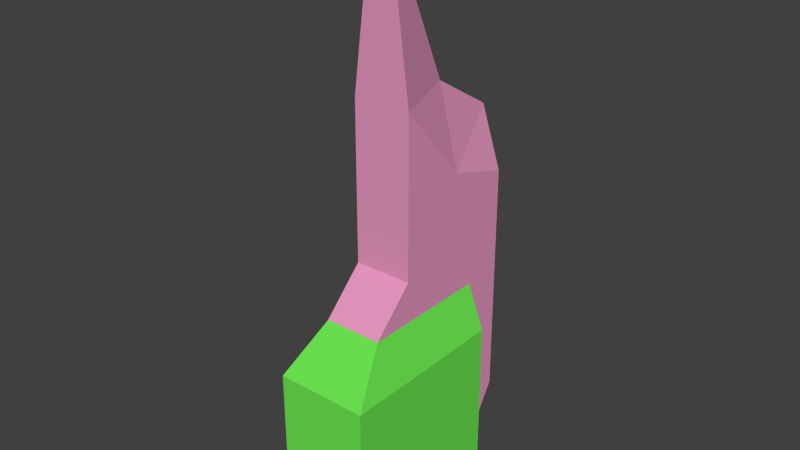 # Source: SciPillar.blend  (saved by Blender 2.75.0; exported with 4.5.12 LTS)
import bpy
from mathutils import Matrix  # noqa: F401  (used for matrix-valued properties, if any)

bpy.ops.wm.read_factory_settings(use_empty=True)
scene = bpy.context.scene
scene.name = 'Scene'

# ---- collections
col_collection_1 = bpy.data.collections.new('Collection 1'); scene.collection.children.link(col_collection_1)

# ---- materials (node trees are filled in below, after node groups)
mat_material = bpy.data.materials.new('Material')
mat_material.alpha_threshold = 0.0
mat_material.use_transparent_shadow = False
mat_material.diffuse_color = (0.1503, 0.8, 0.08235, 1.0)
mat_material.roughness = 0.5
mat_material.line_color = (0.0, 0.0, 0.0, 1.0)
mat_material_001 = bpy.data.materials.new('Material.001')
mat_material_001.alpha_threshold = 0.0
mat_material_001.use_transparent_shadow = False
mat_material_001.diffuse_color = (0.8, 0.3157, 0.5302, 1.0)
mat_material_001.roughness = 0.5

# ---- material node trees

# ---- world
world_world = bpy.data.worlds.new('World'); scene.world = world_world
world_world.color = (0.05088, 0.05088, 0.05088)
world_world.use_sun_shadow = False
world_world.sun_shadow_jitter_overblur = 0.0
world_world.cycles.sampling_method = 'MANUAL'
world_world.cycles.sample_map_resolution = 256

# ---- meshes
me_cube = bpy.data.meshes.new('Cube')
me_cube.from_pydata([(0.5281, 1.0, -1.287), (0.5281, -1.0, -1.287), (-0.5281, -1.0, -1.287), (-0.5281, 1.0, -1.287), (0.5281, 1.0, 0.4871), (0.5281, -1.0, 0.4871), (-0.5281, -1.0, 0.4871), (-0.5281, 1.0, 0.4871), (0.3333, 1.0, -1.287), (-0.3333, 1.0, -1.287), (0.3333, 1.0, 1.0), (-0.3333, 1.0, 1.0), (0.5281, -0.5082, -1.287), (-0.5281, -0.5082, -1.287), (0.5281, -0.5082, 0.4871), (-0.5281, -0.5082, 0.4871), (0.3333, -0.5082, 1.0), (-0.3333, -0.5082, 1.0), (0.3333, -0.5082, -1.287), (-0.3333, -0.5082, -1.287), (0.3333, 1.47, -0.5297), (-0.3333, 1.47, -0.5297), (0.3333, 1.47, 1.47), (-0.3333, 1.47, 1.47), (0.3333, -0.03786, 1.47), (-0.3333, -0.03786, 1.47), (0.101, 1.47, 2.883), (-0.101, 1.47, 2.883), (0.101, -0.03786, 5.093), (-0.101, -0.03786, 5.093), (-0.5281, 0.2579, -1.287), (-0.5281, 0.2579, 0.4871), (0.3333, 0.2579, -1.287), (-0.3333, 0.2579, -1.287), (0.5281, 0.2579, -1.287), (0.5281, 0.2579, 0.4871), (0.3333, 0.2579, 1.0), (-0.3333, 0.2579, 1.0), (0.3333, 0.7282, 1.47), (-0.3333, 0.7282, 1.47), (0.101, 0.7282, 3.334), (-0.101, 0.7282, 3.334), (0.5281, 1.0, -0.4002), (0.5281, -1.0, -0.4002), (-0.5281, -1.0, -0.4002), (-0.5281, 1.0, -0.4002), (0.3333, 1.0, -0.1437), (-0.3333, 1.0, -0.1437), (-0.5281, -0.5082, -0.4002), (0.5281, -0.5082, -0.4002), (0.3333, 1.47, 0.4703), (-0.3333, 1.47, 0.4703), (0.5281, 0.2579, -0.4002), (-0.5281, 0.2579, -0.4002), (0.3333, -0.03786, 3.282), (-0.3333, -0.03786, 3.282), (0.3333, 1.47, 2.177), (-0.3333, 1.47, 2.177), (-0.3333, 0.7282, 2.402), (0.3333, 0.7282, 2.402)], [], [(49, 14, 5, 43), (53, 31, 7, 45), (47, 9, 3, 45), (42, 0, 8, 46), (36, 10, 22, 38), (16, 17, 6, 5), (6, 17, 15), (18, 1, 2, 19), (32, 18, 19, 33), (34, 12, 18, 32), (47, 11, 23, 51), (35, 36, 16, 14), (44, 6, 15, 48), (52, 35, 14, 49), (37, 31, 15, 17), (33, 19, 13, 30), (50, 20, 21, 51), (55, 54, 28, 29), (8, 9, 21, 20), (37, 17, 25, 39), (46, 8, 20, 50), (17, 16, 24, 25), (40, 41, 29, 28), (59, 56, 26, 40), (58, 55, 29, 41), (56, 57, 27, 26), (57, 58, 41, 27), (54, 59, 40, 28), (26, 27, 41, 40), (11, 37, 39, 23), (9, 33, 30, 3), (11, 7, 31, 37), (42, 4, 35, 52), (4, 10, 36, 35), (0, 34, 32, 8), (8, 32, 33, 9), (16, 36, 38, 24), (48, 15, 31, 53), (13, 48, 53, 30), (0, 42, 52, 34), (10, 46, 50, 22), (22, 50, 51, 23), (34, 52, 49, 12), (2, 44, 48, 13), (9, 47, 51, 21), (12, 1, 18), (4, 42, 46, 10), (11, 47, 45, 7), (30, 53, 45, 3), (14, 16, 5), (12, 49, 43, 1), (24, 38, 59, 54), (23, 39, 58, 57), (22, 23, 57, 56), (39, 25, 55, 58), (38, 22, 56, 59), (25, 24, 54, 55), (1, 43, 44, 2), (19, 2, 13), (43, 5, 6, 44)])
me_cube.polygons.foreach_set('material_index', [0, 0, 0, 0, 1, 0, 0, 0, 0, 0, 1, 0, 0, 0, 0, 0, 1, 1, 1, 1, 1, 1, 1, 1, 1, 1, 1, 1, 1, 1, 0, 0, 0, 0, 0, 0, 1, 0, 0, 0, 1, 1, 0, 0, 1, 0, 0, 0, 0, 0, 0, 1, 1, 1, 1, 1, 1, 0, 0, 0])
_uv = me_cube.uv_layers.new(name='UVMap')
_uv.uv.foreach_set('vector', [0.5564, 0.1848, 0.5565, 0.3691, 0.4542, 0.3692, 0.4542, 0.1848, 0.7104, 0.1846, 0.7104, 0.369, 0.5562, 0.369, 0.5562, 0.1846, 0.7761, 0.721, 0.7761, 0.4834, 0.8166, 0.4834, 0.8166, 0.6678, 0.817, 0.6678, 0.817, 0.4834, 0.8575, 0.4834, 0.8575, 0.721, 0.15, 0.3385, 0.2472, 0.3586, 0.296, 0.433, 0.1988, 0.4128, 0.7352, 0.9998, 0.5967, 0.9998, 0.5562, 0.8521, 0.7757, 0.8521, 0.9718, 0.369, 0.8696, 0.483, 0.8696, 0.369, 0.1024, 0.8166, 0.0001959, 0.857, 0.0002714, 0.6375, 0.1025, 0.678, 0.2616, 0.8166, 0.1024, 0.8166, 0.1025, 0.678, 0.2617, 0.6781, 0.2616, 0.8571, 0.1024, 0.857, 0.1024, 0.8166, 0.2616, 0.8166, 0.4136, 0.1579, 0.4136, 0.3108, 0.3507, 0.3737, 0.3507, 0.24, 0.7156, 0.3691, 0.7157, 0.4831, 0.5565, 0.4832, 0.5565, 0.3691, 0.9718, 0.1846, 0.9718, 0.369, 0.8696, 0.369, 0.8696, 0.1846, 0.7156, 0.1847, 0.7156, 0.3691, 0.5565, 0.3691, 0.5564, 0.1848, 0.7104, 0.483, 0.7104, 0.369, 0.8696, 0.369, 0.8696, 0.483, 0.2617, 0.6781, 0.1025, 0.678, 0.1025, 0.6375, 0.2617, 0.6376, 0.823, 0.2532, 0.823, 0.1195, 0.9122, 0.1195, 0.9122, 0.2532, 0.7074, 0.6636, 0.7966, 0.6636, 0.7966, 0.9058, 0.7074, 0.9058, 0.823, 0.0002104, 0.9122, 0.0002104, 0.9122, 0.1195, 0.823, 0.1195, 0.5128, 0.3108, 0.6152, 0.3108, 0.5523, 0.3737, 0.4499, 0.3737, 0.2782, 0.2089, 0.3092, 0.05917, 0.3503, 0.1711, 0.3231, 0.3021, 0.7074, 0.3325, 0.7966, 0.3325, 0.7966, 0.4214, 0.7074, 0.4214, 0.823, 0.6919, 0.9122, 0.6919, 0.9122, 0.9484, 0.823, 0.9484, 0.1735, 0.5349, 0.2768, 0.5255, 0.2576, 0.618, 0.1482, 0.6569, 0.4499, 0.4983, 0.5523, 0.6159, 0.5523, 0.8581, 0.4499, 0.6229, 0.823, 0.4813, 0.9122, 0.4813, 0.9122, 0.5758, 0.823, 0.5758, 0.3507, 0.4682, 0.4499, 0.4983, 0.4499, 0.6229, 0.3507, 0.5626, 0.04937, 0.6292, 0.1735, 0.5349, 0.1482, 0.6569, 0.0002107, 0.8663, 0.823, 0.5758, 0.9122, 0.5758, 0.9122, 0.6919, 0.823, 0.6919, 0.4136, 0.3108, 0.5128, 0.3108, 0.4499, 0.3737, 0.3507, 0.3737, 0.4159, 0.6781, 0.2617, 0.6781, 0.2617, 0.6376, 0.4159, 0.6376, 0.5562, 0.483, 0.5562, 0.369, 0.7104, 0.369, 0.7104, 0.483, 0.8698, 0.1847, 0.8699, 0.3691, 0.7156, 0.3691, 0.7156, 0.1847, 0.8699, 0.3691, 0.8699, 0.4831, 0.7157, 0.4831, 0.7156, 0.3691, 0.4158, 0.8571, 0.2616, 0.8571, 0.2616, 0.8166, 0.4158, 0.8167, 0.4158, 0.8167, 0.2616, 0.8166, 0.2617, 0.6781, 0.4159, 0.6781, 0.04971, 0.3177, 0.15, 0.3385, 0.1988, 0.4128, 0.09852, 0.392, 0.8696, 0.1846, 0.8696, 0.369, 0.7104, 0.369, 0.7104, 0.1846, 0.8696, 0.0001959, 0.8696, 0.1846, 0.7104, 0.1846, 0.7104, 0.0001959, 0.8698, 0.0003096, 0.8698, 0.1847, 0.7156, 0.1847, 0.7156, 0.0003424, 0.2472, 0.3586, 0.2782, 0.2089, 0.3231, 0.3021, 0.296, 0.433, 0.823, 0.3869, 0.823, 0.2532, 0.9122, 0.2532, 0.9122, 0.3869, 0.7156, 0.0003424, 0.7156, 0.1847, 0.5564, 0.1848, 0.5564, 0.0003762, 0.9718, 0.000196, 0.9718, 0.1846, 0.8696, 0.1846, 0.8696, 0.0001959, 0.4136, 0.004989, 0.4136, 0.1579, 0.3507, 0.24, 0.3507, 0.1063, 0.1024, 0.857, 0.0001959, 0.857, 0.1024, 0.8166, 0.817, 0.8521, 0.817, 0.6678, 0.8575, 0.721, 0.8575, 0.9587, 0.7761, 0.9587, 0.7761, 0.721, 0.8166, 0.6678, 0.8166, 0.8521, 0.7104, 0.0001959, 0.7104, 0.1846, 0.5562, 0.1846, 0.5562, 0.0001959, 0.5565, 0.3691, 0.5565, 0.4832, 0.4542, 0.3692, 0.5564, 0.0003762, 0.5564, 0.1848, 0.4542, 0.1848, 0.4542, 0.0003979, 0.09852, 0.392, 0.1988, 0.4128, 0.1735, 0.5349, 0.04937, 0.6292, 0.3507, 0.3737, 0.4499, 0.3737, 0.4499, 0.4983, 0.3507, 0.4682, 0.823, 0.3869, 0.9122, 0.3869, 0.9122, 0.4813, 0.823, 0.4813, 0.4499, 0.3737, 0.5523, 0.3737, 0.5523, 0.6159, 0.4499, 0.4983, 0.1988, 0.4128, 0.296, 0.433, 0.2768, 0.5255, 0.1735, 0.5349, 0.7074, 0.4214, 0.7966, 0.4214, 0.7966, 0.6636, 0.7074, 0.6636, 0.7757, 0.4834, 0.7757, 0.6678, 0.5562, 0.6678, 0.5562, 0.4834, 0.1025, 0.678, 0.0002714, 0.6375, 0.1025, 0.6375, 0.7757, 0.6678, 0.7757, 0.8521, 0.5562, 0.8521, 0.5562, 0.6678])
me_cube.materials.append(mat_material)
me_cube.materials.append(mat_material_001)
me_cube.use_remesh_preserve_volume = False
me_cube.use_remesh_preserve_attributes = False
me_cube.use_mirror_vertex_groups = False
me_cube.update()

# ---- objects
ob_cube = bpy.data.objects.new('Cube', me_cube)

# ---- transforms, parenting, visibility, modifiers, constraints
ob_cube.location = (0.0, 0.0, 1.287)
ob_cube.lock_rotations_4d = False
ob_cube.empty_display_type = 'ARROWS'
ob_cube.lineart.crease_threshold = 0.0

# ---- collection membership
col_collection_1.objects.link(ob_cube)

# ---- scene / render settings (as saved in the file)
scene.frame_start = 1; scene.frame_end = 250; scene.frame_set(1)
scene.render.engine = 'BLENDER_EEVEE_NEXT'
scene.render.resolution_percentage = 50
scene.render.dither_intensity = 0.0
scene.cycles.use_denoising = False
scene.cycles.samples = 10
scene.cycles.sampling_pattern = 'TABULATED_SOBOL'
scene.cycles.light_sampling_threshold = 0.0
scene.cycles.use_adaptive_sampling = False
scene.cycles.use_light_tree = False
scene.cycles.blur_glossy = 0.0
scene.cycles.pixel_filter_type = 'GAUSSIAN'
scene.cycles.sample_clamp_indirect = 0.0
scene.view_settings.view_transform = 'Standard'
bpy.context.view_layer.update()

# ---- added for rendering (the .blend has no active camera and no usable light): camera, sun
cam_auto = bpy.data.cameras.new('AutoCamera')
cam_auto.lens = 50.0
cam_auto.sensor_width = 36.0
cam_auto.clip_end = 1000.0
ob_auto_camera = bpy.data.objects.new('AutoCamera', cam_auto)
scene.collection.objects.link(ob_auto_camera)
ob_auto_camera.location = (6.40522, -7.45109, 8.31431)
ob_auto_camera.rotation_euler = (1.09748, -7.21219e-08, 0.694738)
scene.camera = ob_auto_camera
light_auto_sun = bpy.data.lights.new('AutoSun', 'SUN')
light_auto_sun.energy = 3.0
light_auto_sun.angle = 0.0523599
ob_auto_sun = bpy.data.objects.new('AutoSun', light_auto_sun)
scene.collection.objects.link(ob_auto_sun)
ob_auto_sun.rotation_euler = (0.872665, 0.174533, 0.523599)
bpy.context.view_layer.update()
